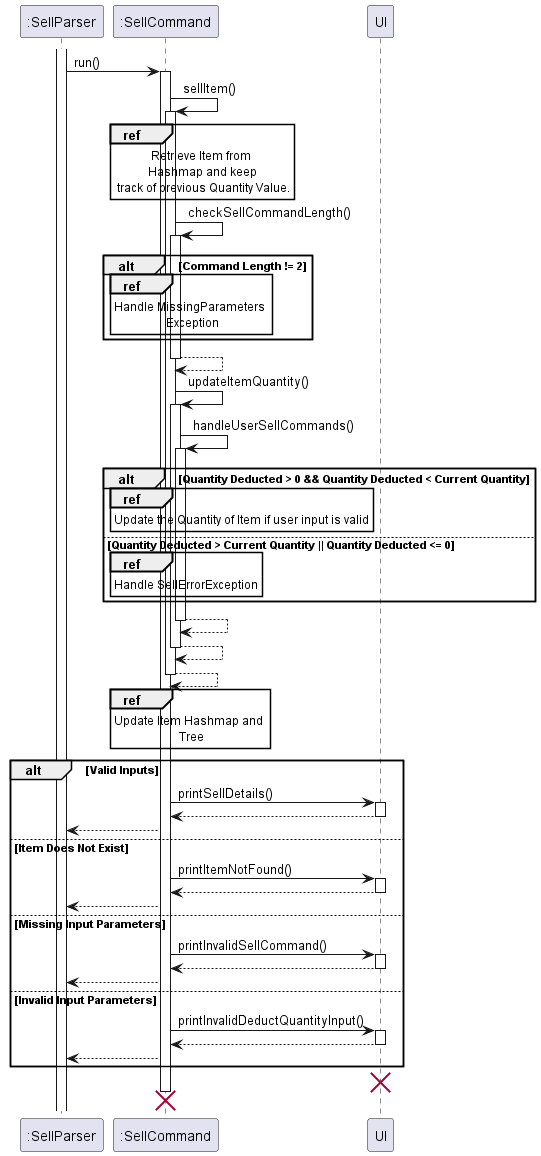

The diagram above was rendered by PlantUML. Its source (embedded in the PNG):
@startuml
'https://plantuml.com/sequence-diagram

participant ":SellParser"
activate ":SellParser"
":SellParser" -> ":SellCommand": run()
activate ":SellCommand"
":SellCommand"->":SellCommand": sellItem()
activate ":SellCommand"
ref over ":SellCommand": Retrieve Item from \n Hashmap and keep \n track of previous Quantity Value.
":SellCommand" -> ":SellCommand": checkSellCommandLength()
activate ":SellCommand"

alt Command Length != 2
ref over ":SellCommand": Handle MissingParameters \n Exception
end


activate ":SellCommand"
":SellCommand" --> ":SellCommand"
deactivate ":SellCommand"
":SellCommand" -> ":SellCommand": updateItemQuantity()
activate ":SellCommand"
":SellCommand" -> ":SellCommand": handleUserSellCommands()
activate ":SellCommand"
alt Quantity Deducted > 0 && Quantity Deducted < Current Quantity
ref over ":SellCommand"
Update the Quantity of Item if user input is valid
end
else Quantity Deducted > Current Quantity || Quantity Deducted <= 0
ref over ":SellCommand": Handle SellErrorException
end
":SellCommand" --> ":SellCommand"
deactivate ":SellCommand"
":SellCommand" --> ":SellCommand"
deactivate ":SellCommand"
":SellCommand" --> ":SellCommand"
deactivate ":SellCommand"

ref over ":SellCommand": Update Item Hashmap and \n Tree
alt Valid Inputs
":SellCommand" -> UI: printSellDetails()
activate UI
UI-->":SellCommand"
deactivate UI
":SellCommand" --> ":SellParser"
else Item Does Not Exist
":SellCommand" -> UI: printItemNotFound()
activate UI
UI-->":SellCommand"
deactivate UI
":SellCommand" --> ":SellParser"
else Missing Input Parameters
":SellCommand" -> UI: printInvalidSellCommand()
activate UI
UI-->":SellCommand"
deactivate UI
":SellCommand" --> ":SellParser"
else Invalid Input Parameters
":SellCommand" -> UI: printInvalidDeductQuantityInput()
activate UI
UI-->":SellCommand"
deactivate UI
":SellCommand" --> ":SellParser"
end
destroy UI
destroy ":SellCommand"
@enduml